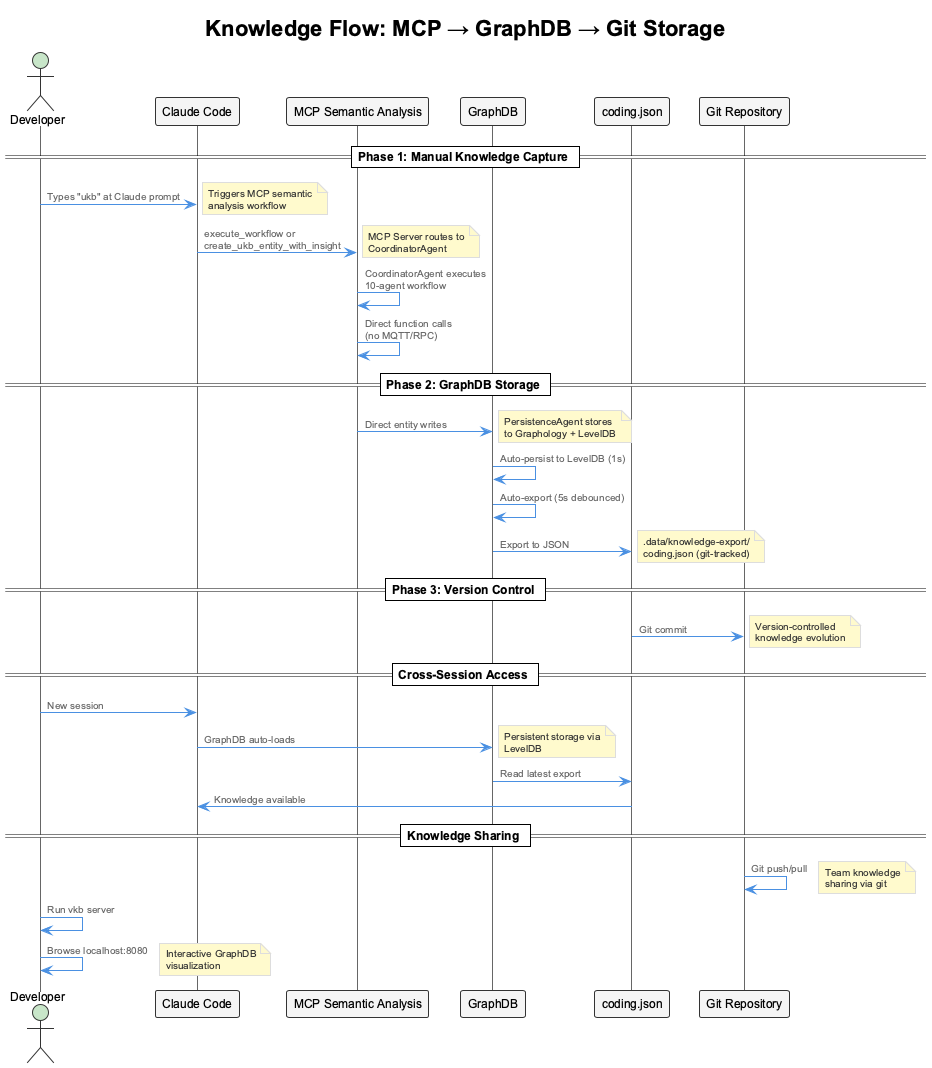

The diagram above was rendered by PlantUML. Its source (embedded in the PNG):
@startuml Knowledge Flow Architecture
!include _standard-style.puml

!define RECTANGLE class

title Knowledge Flow: MCP → GraphDB → Git Storage

actor Developer
participant "Claude Code" as CLAUDE
participant "MCP Semantic Analysis" as MCP
participant "GraphDB" as GRAPHDB
participant "coding.json" as JSON
participant "Git Repository" as GIT

== Phase 1: Manual Knowledge Capture ==

Developer -> CLAUDE: Types "ukb" at Claude prompt
note right: Triggers MCP semantic\nanalysis workflow

CLAUDE -> MCP: execute_workflow or\ncreate_ukb_entity_with_insight
note right: MCP Server routes to\nCoordinatorAgent

MCP -> MCP: CoordinatorAgent executes\n10-agent workflow
MCP -> MCP: Direct function calls\n(no MQTT/RPC)

== Phase 2: GraphDB Storage ==

MCP -> GRAPHDB: Direct entity writes
note right: PersistenceAgent stores\nto Graphology + LevelDB

GRAPHDB -> GRAPHDB: Auto-persist to LevelDB (1s)
GRAPHDB -> GRAPHDB: Auto-export (5s debounced)

GRAPHDB -> JSON: Export to JSON
note right: .data/knowledge-export/\ncoding.json (git-tracked)

== Phase 3: Version Control ==

JSON -> GIT: Git commit
note right: Version-controlled\nknowledge evolution

== Cross-Session Access ==

Developer -> CLAUDE: New session
CLAUDE -> GRAPHDB: GraphDB auto-loads
note right: Persistent storage via\nLevelDB

GRAPHDB -> JSON: Read latest export
JSON -> CLAUDE: Knowledge available

== Knowledge Sharing ==

GIT -> GIT: Git push/pull
note right: Team knowledge\nsharing via git

Developer -> Developer: Run vkb server
Developer -> Developer: Browse localhost:8080
note right: Interactive GraphDB\nvisualization

@enduml